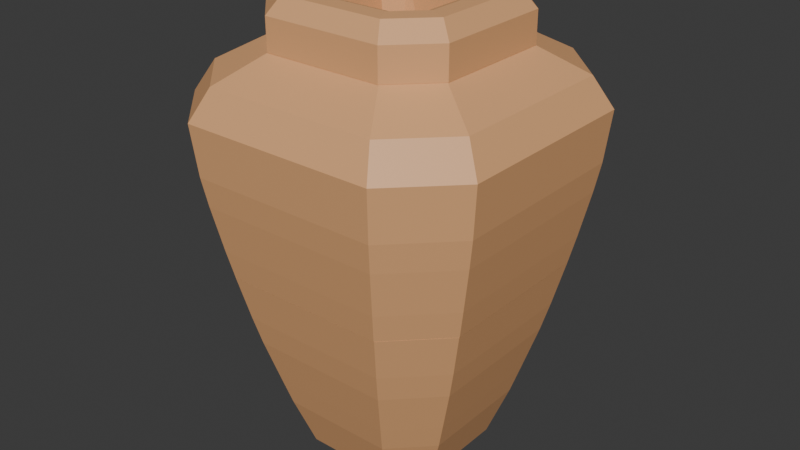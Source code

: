 # Source: vazo2-birincivazo-anim-export_2_.blend  (saved by Blender 4.1.23; exported with 4.5.12 LTS)
import bpy
from mathutils import Matrix  # noqa: F401  (used for matrix-valued properties, if any)

bpy.ops.wm.read_factory_settings(use_empty=True)
scene = bpy.context.scene
scene.name = 'Scene'

# ---- collections
col_collection = bpy.data.collections.new('Collection'); scene.collection.children.link(col_collection)

# ---- materials (node trees are filled in below, after node groups)
mat_vase1 = bpy.data.materials.new('vase1')
mat_vase1.use_transparent_shadow = False

# ---- material node trees
mat_vase1.use_nodes = True; mat_vase1.node_tree.nodes.clear()
_N = mat_vase1.node_tree.nodes; _L = mat_vase1.node_tree.links
n0 = _N.new('ShaderNodeBsdfPrincipled'); n0.name = 'Principled BSDF'; n0.location = (10, 300)
n0.inputs[0].default_value = (0.8001, 0.4175, 0.1901, 1.0)
n0.inputs[3].default_value = 1.45
n1 = _N.new('ShaderNodeOutputMaterial'); n1.name = 'Material Output'; n1.location = (300, 300)
_L.new(n0.outputs[0], n1.inputs[0])
n1.is_active_output = True

# ---- world
world_world = bpy.data.worlds.new('World'); scene.world = world_world
world_world.use_nodes = True; world_world.node_tree.nodes.clear()
_N = world_world.node_tree.nodes; _L = world_world.node_tree.links
n0 = _N.new('ShaderNodeOutputWorld'); n0.name = 'World Output'; n0.location = (300, 300)
n1 = _N.new('ShaderNodeBackground'); n1.name = 'Background'; n1.location = (10, 300)
n1.inputs[0].default_value = (0.05088, 0.05088, 0.05088, 1.0)
_L.new(n1.outputs[0], n0.inputs[0])
n0.is_active_output = True
world_world.color = (0.05088, 0.05088, 0.05088)
world_world.use_sun_shadow = False
world_world.sun_shadow_jitter_overblur = 0.0

# ---- meshes
me_cube_001 = bpy.data.meshes.new('Cube.001')
me_cube_001.from_pydata([(-0.03428, -0.0535, 0.06669), (-0.03003, -0.04722, 0.07118), (-0.04777, -0.02948, 0.07118), (-0.05405, -0.03373, 0.06669), (-0.04777, 0.02961, 0.07118), (-0.03003, 0.04735, 0.07118), (-0.03428, 0.05363, 0.06669), (-0.05405, 0.03386, 0.06669), (0.0468, -0.02948, 0.07118), (0.02906, -0.04722, 0.07118), (0.03331, -0.0535, 0.06669), (0.05308, -0.03373, 0.06669), (0.02906, 0.04735, 0.07118), (0.0468, 0.02961, 0.07118), (0.05308, 0.03386, 0.06669), (0.03331, 0.05363, 0.06669), (-0.07649, -0.04914, -0.0578), (-0.04969, -0.07593, -0.0578), (-0.05225, -0.07977, -0.03986), (-0.08032, -0.0517, -0.03986), (-0.08595, -0.05546, -0.01117), (-0.05601, -0.0854, -0.01117), (-0.05803, -0.08841, 0.00679), (-0.08896, -0.05747, 0.00679), (-0.0839, -0.05372, 0.04937), (-0.09229, -0.05962, 0.03514), (-0.06017, -0.09174, 0.03514), (-0.05427, -0.08335, 0.04937), (-0.0839, 0.05385, 0.04937), (-0.05427, 0.08348, 0.04937), (-0.06017, 0.09187, 0.03514), (-0.09229, 0.05975, 0.03514), (-0.08896, 0.05761, 0.00679), (-0.05803, 0.08854, 0.00679), (-0.05601, 0.08553, -0.01117), (-0.08595, 0.05559, -0.01117), (-0.08032, 0.05183, -0.03986), (-0.05225, 0.0799, -0.03986), (-0.04969, 0.07607, -0.0578), (-0.07649, 0.04927, -0.0578), (0.0533, 0.08348, 0.04937), (0.08293, 0.05385, 0.04937), (0.09132, 0.05975, 0.03514), (0.0592, 0.09187, 0.03514), (0.05705, 0.08854, 0.00679), (0.08799, 0.05761, 0.00679), (0.08498, 0.05559, -0.01117), (0.05504, 0.08553, -0.01117), (0.05128, 0.0799, -0.03986), (0.07935, 0.05183, -0.03986), (0.07551, 0.04927, -0.0578), (0.04872, 0.07607, -0.0578), (0.08293, -0.05372, 0.04937), (0.0533, -0.08335, 0.04937), (0.0592, -0.09174, 0.03514), (0.09132, -0.05962, 0.03514), (0.08799, -0.05747, 0.00679), (0.05705, -0.08841, 0.00679), (0.05504, -0.0854, -0.01117), (0.08498, -0.05546, -0.01117), (0.07935, -0.0517, -0.03986), (0.05128, -0.07977, -0.03986), (0.04872, -0.07593, -0.0578), (0.07551, -0.04914, -0.0578), (-0.04737, -0.02953, 0.0938), (-0.03008, -0.04682, 0.0938), (-0.02963, -0.04414, 0.09304), (-0.0447, -0.02907, 0.09304), (-0.04737, 0.02966, 0.0938), (-0.0447, 0.02921, 0.09304), (-0.02963, 0.04428, 0.09304), (-0.03008, 0.04695, 0.0938), (0.04372, -0.02907, 0.09304), (0.02865, -0.04414, 0.09304), (0.02911, -0.04682, 0.0938), (0.0464, -0.02953, 0.0938), (0.02865, 0.04428, 0.09304), (0.04372, 0.02921, 0.09304), (0.0464, 0.02966, 0.0938), (0.02911, 0.04695, 0.0938), (-0.0437, -0.02876, 0.0929), (-0.02932, -0.04314, 0.0929), (-0.0437, 0.0289, 0.0929), (-0.02932, 0.04328, 0.0929), (0.02834, 0.04328, 0.0929), (0.04272, 0.0289, 0.0929), (0.04272, -0.02876, 0.0929), (0.02834, -0.04314, 0.0929), (-0.0519, -0.03231, 0.071), (-0.03286, -0.05134, 0.071), (-0.03551, -0.05475, 0.07585), (-0.0553, -0.03495, 0.07585), (-0.03286, 0.05148, 0.071), (-0.0519, 0.03244, 0.071), (-0.0553, 0.03509, 0.07585), (-0.03551, 0.05488, 0.07585), (0.05092, 0.03244, 0.071), (0.03189, 0.05148, 0.071), (0.03453, 0.05488, 0.07585), (0.05433, 0.03509, 0.07585), (0.05092, -0.03231, 0.071), (0.05433, -0.03495, 0.07585), (0.03453, -0.05475, 0.07585), (0.03189, -0.05134, 0.071), (-0.0519, -0.03231, 0.09427), (-0.0553, -0.03495, 0.08943), (-0.03551, -0.05475, 0.08943), (-0.03286, -0.05134, 0.09427), (-0.0519, 0.03244, 0.09427), (-0.03286, 0.05148, 0.09427), (-0.03551, 0.05488, 0.08943), (-0.0553, 0.03509, 0.08943), (0.05092, 0.03244, 0.09427), (0.05433, 0.03509, 0.08943), (0.03453, 0.05488, 0.08943), (0.03189, 0.05148, 0.09427), (0.03189, -0.05134, 0.09427), (0.03453, -0.05475, 0.08943), (0.05433, -0.03495, 0.08943), (0.05092, -0.03231, 0.09427), (-0.03637, -0.02779, 0.004637), (-0.02834, -0.03582, 0.004637), (-0.03637, 0.02792, 0.004637), (-0.02834, 0.03595, 0.004637), (0.02737, 0.03595, 0.004637), (0.0354, 0.02792, 0.004637), (0.0354, -0.02779, 0.004637), (0.02737, -0.03582, 0.004637), (-0.01552, 0.02752, 0.004637), (0.02697, 0.0151, 0.004637), (0.01454, -0.02739, 0.004637), (-0.01552, -0.02739, 0.004637), (-0.0004866, 0.01497, 0.004637), (0.01442, 6.68e-05, 0.004637), (-0.01539, 6.68e-05, 0.004637), (-0.0004866, -0.01484, 0.004637), (-0.0004866, 0.03575, 0.004637), (-0.0004866, 0.04248, 0.004637), (0.03519, 6.68e-05, 0.004637), (0.04193, 6.68e-05, 0.004637), (-0.0004866, -0.03561, 0.004637), (-0.0004866, -0.04235, 0.004637)], [], [(1, 9, 103, 89), (97, 92, 95, 98), (24, 3, 7, 28), (41, 14, 11, 52), (129, 138, 125), (0, 27, 53, 10), (19, 20, 35, 36), (23, 25, 31, 32), (33, 30, 43, 44), (8, 13, 96, 100), (69, 67, 80, 82), (136, 124, 137), (49, 46, 59, 60), (12, 5, 92, 97), (140, 121, 141), (45, 42, 55, 56), (37, 34, 47, 48), (21, 18, 61, 58), (26, 22, 57, 54), (66, 73, 87, 81), (72, 77, 85, 86), (120, 131, 134), (29, 6, 15, 40), (94, 91, 105, 111), (74, 65, 107, 116), (108, 68, 71, 109), (109, 71, 79, 115), (112, 78, 75, 119), (101, 99, 113, 118), (90, 102, 117, 106), (98, 95, 110, 114), (68, 64, 67, 69), (64, 68, 108, 104), (93, 88, 91, 94), (4, 2, 88, 93), (76, 70, 83, 84), (6, 5, 12, 15), (138, 126, 139), (24, 27, 0, 3), (2, 3, 0, 1), (5, 4, 93, 92), (81, 141, 121), (6, 7, 4, 5), (9, 8, 100, 103), (123, 136, 137), (13, 8, 11, 14), (10, 11, 8, 9), (13, 12, 97, 96), (14, 15, 12, 13), (18, 17, 62, 61), (22, 21, 58, 57), (18, 19, 16, 17), (123, 122, 128), (36, 35, 34, 37), (22, 23, 20, 21), (30, 29, 40, 43), (26, 27, 24, 25), (34, 33, 44, 47), (30, 31, 28, 29), (38, 37, 48, 51), (34, 35, 32, 33), (120, 121, 131), (38, 39, 36, 37), (42, 41, 52, 55), (46, 45, 56, 59), (42, 43, 40, 41), (50, 49, 60, 63), (46, 47, 44, 45), (50, 51, 48, 49), (54, 55, 52, 53), (65, 64, 104, 107), (58, 59, 56, 57), (62, 63, 60, 61), (66, 65, 74, 73), (70, 69, 82, 83), (66, 67, 64, 65), (125, 139, 85), (70, 71, 68, 69), (74, 75, 72, 73), (139, 86, 85), (90, 89, 103, 102), (78, 79, 76, 77), (127, 141, 87), (83, 82, 122, 123), (87, 86, 126, 127), (80, 81, 121, 120), (90, 91, 88, 89), (84, 137, 124), (117, 116, 107, 106), (94, 95, 92, 93), (102, 101, 118, 117), (98, 99, 96, 97), (52, 11, 10, 53), (102, 103, 100, 101), (110, 109, 115, 114), (106, 107, 104, 105), (77, 72, 75, 78), (123, 137, 83), (110, 111, 108, 109), (40, 15, 14, 41), (114, 115, 112, 113), (7, 3, 2, 4), (28, 7, 6, 29), (118, 119, 116, 117), (131, 135, 134), (85, 84, 124, 125), (2, 1, 89, 88), (114, 113, 99, 98), (35, 20, 23, 32), (128, 136, 123), (39, 16, 19, 36), (100, 96, 99, 101), (134, 122, 120), (128, 122, 134), (110, 95, 94, 111), (1, 0, 10, 9), (125, 124, 129), (127, 126, 130), (86, 139, 126), (135, 130, 133), (132, 133, 129), (131, 140, 130, 135), (129, 124, 136, 132), (130, 126, 138, 133), (134, 132, 128), (136, 128, 132), (130, 140, 127), (138, 129, 133), (131, 121, 140), (127, 140, 141), (135, 133, 132, 134), (137, 84, 83), (120, 122, 82, 80), (141, 81, 87), (20, 19, 18, 21), (25, 23, 22, 26), (54, 53, 27, 26), (25, 24, 28, 31), (32, 31, 30, 33), (44, 43, 42, 45), (48, 47, 46, 49), (56, 55, 54, 57), (60, 59, 58, 61), (80, 67, 66, 81), (79, 71, 70, 76), (119, 75, 74, 116), (73, 72, 86, 87), (112, 115, 79, 78), (77, 76, 84, 85), (105, 91, 90, 106), (125, 138, 139), (105, 104, 108, 111), (113, 112, 119, 118)])
_uv = me_cube_001.uv_layers.new(name='UVMap')
_uv.uv.foreach_set('vector', [0.6224, 0.9907, 0.625, 0.7624, 0.625, 0.7618, 0.625, 0.0, 0.625, 0.4546, 0.625, 0.2618, 0.625, 0.2582, 0.625, 0.4918, 0.5833, 0.01073, 0.6241, 1.0, 0.6167, 0.2051, 0.5911, 0.206, 0.5911, 0.544, 0.6167, 0.5449, 0.6167, 0.7051, 0.5911, 0.706, 0.6712, 0.5825, 0.6459, 0.6272, 0.6475, 0.5454, 0.6224, 0.9902, 0.5833, 0.004262, 0.5911, 0.794, 0.6167, 0.7949, 0.5, 0.004815, 0.5384, 0.005452, 0.5337, 0.2065, 0.508, 0.2064, 0.5417, 0.00456, 0.5801, 0.004997, 0.5752, 0.2066, 0.5497, 0.2066, 0.5497, 0.2934, 0.5752, 0.2934, 0.5752, 0.4566, 0.5497, 0.4566, 0.625, 0.7376, 0.625, 0.5124, 0.625, 0.5118, 0.625, 0.7382, 0.625, 0.2076, 0.625, 0.0427, 0.625, 0.04264, 0.625, 0.2074, 0.7546, 0.521, 0.67, 0.5225, 0.7523, 0.5031, 0.508, 0.5436, 0.5337, 0.5435, 0.5337, 0.7065, 0.508, 0.7064, 0.6246, 0.4544, 0.625, 0.2624, 0.625, 0.2618, 0.625, 0.4546, 0.625, 0.875, 0.625, 0.007871, 0.625, 0.8751, 0.5497, 0.5434, 0.5752, 0.5434, 0.5752, 0.7066, 0.5497, 0.7066, 0.508, 0.2936, 0.5337, 0.2935, 0.5337, 0.4565, 0.508, 0.4564, 0.5378, 0.0, 0.5, 0.0, 0.508, 0.7936, 0.5337, 0.7935, 0.5796, 0.0, 0.5417, 0.0, 0.5497, 0.7934, 0.5752, 0.7934, 0.625, 0.0, 0.625, 0.7924, 0.625, 0.75, 0.625, 0.0, 0.625, 0.7076, 0.625, 0.5424, 0.6266, 0.5426, 0.6266, 0.7074, 0.625, 0.03475, 0.8073, 0.7395, 0.8077, 0.6272, 0.5911, 0.294, 0.6167, 0.2949, 0.6167, 0.4551, 0.5911, 0.456, 0.625, 0.2054, 0.625, 0.006456, 0.625, 0.008191, 0.625, 0.2418, 0.625, 0.7951, 0.625, 0.0, 0.625, 0.007974, 0.625, 0.7618, 0.625, 0.2382, 0.625, 0.2049, 0.625, 0.2951, 0.625, 0.2618, 0.625, 0.2618, 0.625, 0.2951, 0.625, 0.4549, 0.625, 0.4882, 0.625, 0.5118, 0.625, 0.5451, 0.625, 0.7049, 0.625, 0.7382, 0.625, 0.7418, 0.625, 0.5446, 0.625, 0.5082, 0.625, 0.7418, 0.625, 0.0, 0.625, 0.7582, 0.625, 0.7582, 0.625, 0.0, 0.625, 0.4918, 0.625, 0.2582, 0.625, 0.2582, 0.625, 0.4918, 0.625, 0.2049, 0.625, 0.0468, 0.625, 0.0427, 0.625, 0.2076, 0.625, 0.0468, 0.625, 0.2049, 0.625, 0.2382, 0.625, 0.01941, 0.625, 0.2382, 0.625, 0.0118, 0.625, 0.008191, 0.625, 0.2054, 0.625, 0.2376, 0.6241, 1.0, 0.625, 0.0118, 0.625, 0.2382, 0.625, 0.4576, 0.625, 0.2924, 0.625, 0.25, 0.625, 0.5, 0.6167, 0.2949, 0.625, 0.2624, 0.6246, 0.4544, 0.6167, 0.4551, 0.6459, 0.6272, 0.6345, 0.7152, 0.6287, 0.6251, 0.586, 0.006899, 0.586, 0.9931, 0.6224, 0.9902, 0.6224, 0.009763, 0.625, 0.01244, 0.6224, 0.009763, 0.6224, 0.9902, 0.625, 0.9876, 0.625, 0.2624, 0.625, 0.2376, 0.625, 0.2382, 0.625, 0.2618, 0.625, 1.0, 0.625, 0.8751, 0.625, 0.007871, 0.6167, 0.2949, 0.6167, 0.2051, 0.625, 0.2376, 0.625, 0.2624, 0.625, 0.7624, 0.625, 0.7376, 0.625, 0.7382, 0.625, 0.7618, 0.8671, 0.5079, 0.7546, 0.521, 0.7523, 0.5031, 0.625, 0.5124, 0.625, 0.7376, 0.6167, 0.7051, 0.6167, 0.5449, 0.6167, 0.7949, 0.6167, 0.7051, 0.625, 0.7376, 0.625, 0.7624, 0.625, 0.5124, 0.6246, 0.4544, 0.625, 0.4546, 0.625, 0.5118, 0.6167, 0.5449, 0.6167, 0.4551, 0.6246, 0.4544, 0.625, 0.5124, 0.5026, 0.0, 0.4961, 0.0, 0.492, 0.7937, 0.508, 0.7936, 0.5445, 0.0, 0.5378, 0.0, 0.5337, 0.7935, 0.5497, 0.7934, 0.5032, 0.9943, 0.5032, 0.005726, 0.4968, 0.006164, 0.4968, 0.9938, 0.625, 0.2421, 0.625, 0.2153, 0.8082, 0.5359, 0.508, 0.2064, 0.5337, 0.2065, 0.5337, 0.2935, 0.508, 0.2936, 0.5449, 0.9948, 0.5449, 0.005155, 0.5384, 0.005452, 0.5384, 0.9945, 0.5752, 0.2934, 0.5911, 0.294, 0.5911, 0.456, 0.5752, 0.4566, 0.5801, 0.995, 0.586, 0.9931, 0.586, 0.006899, 0.5801, 0.004997, 0.5337, 0.2935, 0.5497, 0.2934, 0.5497, 0.4566, 0.5337, 0.4565, 0.5752, 0.2934, 0.5752, 0.2066, 0.5911, 0.206, 0.5911, 0.294, 0.492, 0.2937, 0.508, 0.2936, 0.508, 0.4564, 0.492, 0.4563, 0.5337, 0.2935, 0.5337, 0.2065, 0.5497, 0.2066, 0.5497, 0.2934, 0.625, 0.03475, 0.625, 0.9921, 0.8073, 0.7395, 0.492, 0.2937, 0.492, 0.2063, 0.508, 0.2064, 0.508, 0.2936, 0.5752, 0.5434, 0.5911, 0.544, 0.5911, 0.706, 0.5752, 0.7066, 0.5337, 0.5435, 0.5497, 0.5434, 0.5497, 0.7066, 0.5337, 0.7065, 0.5752, 0.5434, 0.5752, 0.4566, 0.5911, 0.456, 0.5911, 0.544, 0.492, 0.5437, 0.508, 0.5436, 0.508, 0.7064, 0.492, 0.7063, 0.5337, 0.5435, 0.5337, 0.4565, 0.5497, 0.4566, 0.5497, 0.5434, 0.492, 0.5437, 0.492, 0.4563, 0.508, 0.4564, 0.508, 0.5436, 0.5752, 0.7934, 0.5752, 0.7066, 0.5911, 0.706, 0.5911, 0.794, 0.625, 0.9876, 0.625, 0.0468, 0.625, 0.0118, 0.625, 0.9882, 0.5337, 0.7935, 0.5337, 0.7065, 0.5497, 0.7066, 0.5497, 0.7934, 0.492, 0.7937, 0.492, 0.7063, 0.508, 0.7064, 0.508, 0.7936, 0.625, 0.0, 0.625, 0.0, 0.625, 0.7951, 0.625, 0.7924, 0.625, 0.2924, 0.625, 0.2076, 0.625, 0.2074, 0.875, 0.5, 0.625, 1.0, 0.625, 0.0427, 0.625, 0.0468, 0.625, 0.9876, 0.6475, 0.5454, 0.6287, 0.6251, 0.6266, 0.5426, 0.625, 0.2924, 0.625, 0.2951, 0.625, 0.2049, 0.625, 0.2076, 0.625, 0.7951, 0.625, 0.7049, 0.625, 0.7076, 0.625, 0.7924, 0.6287, 0.6251, 0.6266, 0.7074, 0.6266, 0.5426, 0.625, 0.0, 0.625, 0.0, 0.625, 0.7618, 0.625, 0.7582, 0.625, 0.5451, 0.625, 0.4549, 0.625, 0.4576, 0.625, 0.5424, 0.625, 0.7579, 0.625, 0.8751, 0.625, 0.75, 0.625, 0.25, 0.625, 0.2074, 0.625, 0.2153, 0.8671, 0.5079, 0.625, 0.75, 0.6266, 0.7074, 0.6345, 0.7152, 0.625, 0.7579, 0.625, 0.04264, 0.625, 1.0, 0.625, 0.007871, 0.625, 0.03475, 0.625, 0.9918, 0.625, 0.008191, 0.625, 0.0118, 0.625, 0.9882, 0.625, 0.5, 0.7523, 0.5031, 0.67, 0.5225, 0.625, 0.7582, 0.625, 0.7618, 0.625, 0.0, 0.625, 0.0, 0.625, 0.2054, 0.625, 0.2582, 0.625, 0.2618, 0.625, 0.2382, 0.625, 0.7582, 0.625, 0.7418, 0.625, 0.7418, 0.625, 0.7582, 0.625, 0.4918, 0.625, 0.5446, 0.625, 0.5118, 0.625, 0.4546, 0.5911, 0.706, 0.6167, 0.7051, 0.6167, 0.7949, 0.5911, 0.794, 0.625, 0.7582, 0.625, 0.7618, 0.625, 0.7382, 0.625, 0.7418, 0.625, 0.2582, 0.625, 0.2618, 0.625, 0.4882, 0.625, 0.4918, 0.625, 0.9918, 0.625, 0.9882, 0.625, 0.0118, 0.625, 0.008191, 0.625, 0.5424, 0.625, 0.7076, 0.625, 0.7049, 0.625, 0.5451, 0.8671, 0.5079, 0.7523, 0.5031, 0.625, 0.25, 0.625, 0.2582, 0.625, 0.2418, 0.625, 0.2382, 0.625, 0.2618, 0.5911, 0.456, 0.6167, 0.4551, 0.6167, 0.5449, 0.5911, 0.544, 0.625, 0.4918, 0.625, 0.4882, 0.625, 0.5118, 0.625, 0.5082, 0.6167, 0.2051, 0.6224, 0.009763, 0.625, 0.01244, 0.625, 0.2376, 0.5911, 0.206, 0.6167, 0.2051, 0.6167, 0.2949, 0.5911, 0.294, 0.625, 0.7418, 0.625, 0.7382, 0.625, 0.7618, 0.625, 0.7582, 0.8073, 0.7395, 0.7522, 0.6827, 0.8077, 0.6272, 0.6266, 0.5426, 0.625, 0.5, 0.67, 0.5225, 0.6475, 0.5454, 0.625, 0.01244, 0.625, 0.9876, 0.625, 0.9882, 0.625, 0.0118, 0.625, 0.4918, 0.625, 0.5082, 0.625, 0.5446, 0.625, 0.4918, 0.5337, 0.2065, 0.5384, 0.005452, 0.5449, 0.005155, 0.5497, 0.2066, 0.8082, 0.5359, 0.7546, 0.521, 0.8671, 0.5079, 0.492, 0.2063, 0.4968, 0.006164, 0.5032, 0.005726, 0.508, 0.2064, 0.625, 0.7382, 0.625, 0.5118, 0.625, 0.5446, 0.625, 0.7418, 0.8077, 0.6272, 0.625, 0.2153, 0.625, 0.03475, 0.8082, 0.5359, 0.625, 0.2153, 0.8077, 0.6272, 0.625, 0.2582, 0.625, 0.2582, 0.625, 0.2054, 0.625, 0.2418, 0.625, 0.0, 0.6241, 0.0, 0.6167, 0.7949, 0.625, 0.7624, 0.6475, 0.5454, 0.67, 0.5225, 0.6712, 0.5825, 0.6329, 0.7421, 0.6345, 0.7152, 0.625, 0.8177, 0.6266, 0.7074, 0.6287, 0.6251, 0.6345, 0.7152, 0.7522, 0.6827, 0.6927, 0.7395, 0.7059, 0.6293, 0.7544, 0.5809, 0.7059, 0.6293, 0.6712, 0.5825, 0.625, 0.9323, 0.625, 0.875, 0.6927, 0.7395, 0.7522, 0.6827, 0.6712, 0.5825, 0.67, 0.5225, 0.7546, 0.521, 0.7544, 0.5809, 0.625, 0.8177, 0.6345, 0.7152, 0.6459, 0.6272, 0.7059, 0.6293, 0.8077, 0.6272, 0.7544, 0.5809, 0.8082, 0.5359, 0.7546, 0.521, 0.8082, 0.5359, 0.7544, 0.5809, 0.625, 0.8177, 0.625, 0.875, 0.625, 0.7579, 0.6459, 0.6272, 0.6712, 0.5825, 0.7059, 0.6293, 0.625, 0.9323, 0.625, 0.9921, 0.625, 0.875, 0.625, 0.7579, 0.625, 0.875, 0.625, 0.8751, 0.7522, 0.6827, 0.7059, 0.6293, 0.7544, 0.5809, 0.8077, 0.6272, 0.7523, 0.5031, 0.625, 0.5, 0.625, 0.25, 0.625, 0.03475, 0.625, 0.2153, 0.625, 0.2074, 0.625, 0.04264, 0.625, 0.8751, 0.625, 0.0, 0.625, 0.75, 0.5384, 0.005452, 0.5032, 0.005726, 0.5032, 0.9943, 0.5384, 0.9945, 0.5801, 0.004997, 0.5449, 0.005155, 0.5449, 0.9948, 0.5801, 0.995, 0.5752, 0.7934, 0.5911, 0.794, 0.5877, 0.0, 0.5796, 0.0, 0.5801, 0.004997, 0.586, 0.006899, 0.5911, 0.206, 0.5752, 0.2066, 0.5497, 0.2066, 0.5752, 0.2066, 0.5752, 0.2934, 0.5497, 0.2934, 0.5497, 0.4566, 0.5752, 0.4566, 0.5752, 0.5434, 0.5497, 0.5434, 0.508, 0.4564, 0.5337, 0.4565, 0.5337, 0.5435, 0.508, 0.5436, 0.5497, 0.7066, 0.5752, 0.7066, 0.5752, 0.7934, 0.5497, 0.7934, 0.508, 0.7064, 0.5337, 0.7065, 0.5337, 0.7935, 0.508, 0.7936, 0.625, 0.04264, 0.625, 0.0427, 0.625, 1.0, 0.625, 1.0, 0.625, 0.4549, 0.625, 0.2951, 0.625, 0.2924, 0.625, 0.4576, 0.625, 0.7382, 0.625, 0.7049, 0.625, 0.7951, 0.625, 0.7618, 0.625, 0.7924, 0.625, 0.7076, 0.6266, 0.7074, 0.625, 0.75, 0.625, 0.5118, 0.625, 0.4882, 0.625, 0.4549, 0.625, 0.5451, 0.625, 0.5424, 0.625, 0.4576, 0.625, 0.5, 0.6266, 0.5426, 0.625, 0.008191, 0.625, 0.008191, 0.625, 0.9918, 0.625, 0.9918, 0.6475, 0.5454, 0.6459, 0.6272, 0.6287, 0.6251, 0.625, 0.008191, 0.625, 0.0118, 0.625, 0.2382, 0.625, 0.2418, 0.625, 0.5082, 0.625, 0.5118, 0.625, 0.7382, 0.625, 0.7418])
me_cube_001.materials.append(mat_vase1)
me_cube_001.update()
me_cube_004 = bpy.data.meshes.new('Cube.004')
me_cube_004.from_pydata([(-0.04294, -0.02701, -0.1792), (-0.02587, -0.02532, -0.1782), (-0.02756, -0.04239, -0.1792), (-0.02587, 0.02545, -0.1782), (-0.04294, 0.02714, -0.1792), (-0.02756, 0.04252, -0.1792), (0.0249, -0.02532, -0.1782), (0.04197, -0.02701, -0.1792), (0.02659, -0.04239, -0.1792), (0.0249, 0.02545, -0.1782), (0.02659, 0.04252, -0.1792), (0.04197, 0.02714, -0.1792), (-0.05185, -0.03274, -0.1509), (-0.03329, -0.0513, -0.1509), (-0.03681, -0.05652, -0.1332), (-0.05707, -0.03625, -0.1332), (-0.06539, -0.04175, -0.1045), (-0.04231, -0.06484, -0.1045), (-0.0453, -0.06935, -0.08651), (-0.0699, -0.04475, -0.08651), (-0.07649, -0.04914, -0.0578), (-0.04969, -0.07593, -0.0578), (-0.04969, 0.07607, -0.0578), (-0.07649, 0.04927, -0.0578), (-0.0699, 0.04488, -0.08651), (-0.0453, 0.06948, -0.08651), (-0.04231, 0.06497, -0.1045), (-0.06539, 0.04189, -0.1045), (-0.05185, 0.03287, -0.1509), (-0.05707, 0.03639, -0.1332), (-0.03681, 0.05665, -0.1332), (-0.03329, 0.05143, -0.1509), (0.07551, 0.04927, -0.0578), (0.04872, 0.07607, -0.0578), (0.04433, 0.06948, -0.08651), (0.06893, 0.04488, -0.08651), (0.06442, 0.04189, -0.1045), (0.04133, 0.06497, -0.1045), (0.03232, 0.05143, -0.1509), (0.03583, 0.05665, -0.1332), (0.0561, 0.03639, -0.1332), (0.05088, 0.03287, -0.1509), (0.04872, -0.07593, -0.0578), (0.07551, -0.04914, -0.0578), (0.06893, -0.04475, -0.08651), (0.04433, -0.06935, -0.08651), (0.04133, -0.06484, -0.1045), (0.06442, -0.04175, -0.1045), (0.05088, -0.03274, -0.1509), (0.0561, -0.03625, -0.1332), (0.03583, -0.05652, -0.1332), (0.03232, -0.0513, -0.1509)], [], [(11, 41, 48, 7), (15, 16, 27, 29), (8, 51, 13, 2), (19, 20, 23, 24), (40, 36, 47, 49), (35, 32, 43, 44), (30, 26, 37, 39), (25, 22, 33, 34), (6, 1, 3, 9), (17, 14, 50, 46), (21, 18, 45, 42), (5, 31, 38, 10), (2, 1, 6, 8), (1, 0, 4, 3), (5, 4, 28, 31), (7, 6, 9, 11), (8, 7, 48, 51), (11, 10, 38, 41), (14, 13, 51, 50), (18, 17, 46, 45), (14, 15, 12, 13), (18, 19, 16, 17), (26, 25, 34, 37), (26, 27, 24, 25), (30, 31, 28, 29), (36, 35, 44, 47), (36, 37, 34, 35), (40, 41, 38, 39), (46, 47, 44, 45), (50, 51, 48, 49), (0, 1, 2), (28, 12, 15, 29), (10, 9, 3, 5), (12, 28, 4, 0), (27, 16, 19, 24), (3, 4, 5), (6, 7, 8), (9, 10, 11), (16, 15, 14, 17), (20, 19, 18, 21), (24, 23, 22, 25), (29, 27, 26, 30), (38, 31, 30, 39), (34, 33, 32, 35), (39, 37, 36, 40), (48, 41, 40, 49), (44, 43, 42, 45), (49, 47, 46, 50), (12, 0, 2, 13)])
_uv = me_cube_004.uv_layers.new(name='UVMap')
_uv.uv.foreach_set('vector', [0.375, 0.508, 0.4087, 0.5447, 0.4087, 0.7053, 0.375, 0.742, 0.4167, 0.006432, 0.4551, 0.007139, 0.4503, 0.206, 0.4247, 0.2057, 0.367, 0.75, 0.4087, 0.7947, 0.4126, 0.0, 0.133, 0.75, 0.4583, 0.005408, 0.4968, 0.006164, 0.492, 0.2063, 0.4663, 0.2061, 0.4247, 0.5443, 0.4503, 0.544, 0.4503, 0.706, 0.4247, 0.7057, 0.4663, 0.5439, 0.492, 0.5437, 0.492, 0.7063, 0.4663, 0.7061, 0.4247, 0.2943, 0.4503, 0.294, 0.4503, 0.456, 0.4247, 0.4557, 0.4663, 0.2939, 0.492, 0.2937, 0.492, 0.4563, 0.4663, 0.4561, 0.3637, 0.7387, 0.1722, 0.7028, 0.1722, 0.5472, 0.3637, 0.5113, 0.4545, 0.0, 0.4167, 0.0, 0.4247, 0.7943, 0.4503, 0.794, 0.4961, 0.0, 0.4583, 0.0, 0.4663, 0.7939, 0.492, 0.7937, 0.133, 0.5, 0.4087, 0.2947, 0.4087, 0.4553, 0.367, 0.5, 0.3771, 0.0, 0.1722, 0.7028, 0.3637, 0.7387, 0.3781, 0.7606, 0.1722, 0.7028, 0.3781, 0.01064, 0.3781, 0.2394, 0.1722, 0.5472, 0.133, 0.5, 0.125, 0.508, 0.4087, 0.2053, 0.4087, 0.2947, 0.3781, 0.7394, 0.3637, 0.7387, 0.3637, 0.5113, 0.3781, 0.5106, 0.367, 0.75, 0.3781, 0.7394, 0.4087, 0.7053, 0.4087, 0.7947, 0.3781, 0.5106, 0.367, 0.5, 0.4087, 0.4553, 0.4087, 0.5447, 0.4192, 0.0, 0.4126, 0.0, 0.4087, 0.7947, 0.4247, 0.7943, 0.4608, 0.0, 0.4545, 0.0, 0.4503, 0.794, 0.4663, 0.7939, 0.4199, 0.9923, 0.4199, 0.007695, 0.4136, 0.008909, 0.4136, 0.9911, 0.4615, 0.9934, 0.4615, 0.006589, 0.4551, 0.007139, 0.4551, 0.9929, 0.4503, 0.294, 0.4663, 0.2939, 0.4663, 0.4561, 0.4503, 0.456, 0.4503, 0.294, 0.4503, 0.206, 0.4663, 0.2061, 0.4663, 0.2939, 0.4247, 0.2943, 0.4087, 0.2947, 0.4087, 0.2053, 0.4247, 0.2057, 0.4503, 0.544, 0.4663, 0.5439, 0.4663, 0.7061, 0.4503, 0.706, 0.4503, 0.544, 0.4503, 0.456, 0.4663, 0.4561, 0.4663, 0.5439, 0.4247, 0.5443, 0.4087, 0.5447, 0.4087, 0.4553, 0.4247, 0.4557, 0.4503, 0.794, 0.4503, 0.706, 0.4663, 0.7061, 0.4663, 0.7939, 0.4247, 0.7943, 0.4087, 0.7947, 0.4087, 0.7053, 0.4247, 0.7057, 0.3781, 0.01064, 0.1722, 0.7028, 0.3781, 0.9894, 0.4087, 0.2053, 0.4136, 0.008909, 0.4199, 0.007695, 0.4247, 0.2057, 0.3781, 0.4894, 0.3637, 0.5113, 0.1722, 0.5472, 0.3781, 0.2606, 0.4136, 0.008909, 0.4087, 0.2053, 0.125, 0.508, 0.125, 0.742, 0.4503, 0.206, 0.4551, 0.007139, 0.4615, 0.006589, 0.4663, 0.2061, 0.1722, 0.5472, 0.3781, 0.2394, 0.3781, 0.2606, 0.3637, 0.7387, 0.3781, 0.7394, 0.3781, 0.7606, 0.3637, 0.5113, 0.3781, 0.4894, 0.3781, 0.5106, 0.4551, 0.007139, 0.4199, 0.007695, 0.4199, 0.9923, 0.4551, 0.9929, 0.4968, 0.006164, 0.4615, 0.006589, 0.4615, 0.9934, 0.4968, 0.9938, 0.4663, 0.2061, 0.492, 0.2063, 0.492, 0.2937, 0.4663, 0.2939, 0.4247, 0.2057, 0.4503, 0.206, 0.4503, 0.294, 0.4247, 0.2943, 0.4087, 0.4553, 0.4087, 0.2947, 0.4247, 0.2943, 0.4247, 0.4557, 0.4663, 0.4561, 0.492, 0.4563, 0.492, 0.5437, 0.4663, 0.5439, 0.4247, 0.4557, 0.4503, 0.456, 0.4503, 0.544, 0.4247, 0.5443, 0.4087, 0.7053, 0.4087, 0.5447, 0.4247, 0.5443, 0.4247, 0.7057, 0.4663, 0.7061, 0.492, 0.7063, 0.492, 0.7937, 0.4663, 0.7939, 0.4247, 0.7057, 0.4503, 0.706, 0.4503, 0.794, 0.4247, 0.7943, 0.4136, 0.008909, 0.125, 0.742, 0.133, 0.75, 0.4136, 0.9911])
me_cube_004.materials.append(mat_vase1)
me_cube_004.update()

# ---- objects
ob_vase1 = bpy.data.objects.new('vase1', me_cube_001)
ob_vase1_001 = bpy.data.objects.new('vase1.001', me_cube_004)

# ---- transforms, parenting, visibility, modifiers, constraints
ob_vase1.location = (-0.001955, 0.0336, 0.1772)
_m = ob_vase1.modifiers.new('Solidify', 'SOLIDIFY')
_m.thickness = -0.01
ob_vase1_001.location = (-0.001955, 0.0336, 0.1772)
_m = ob_vase1_001.modifiers.new('Solidify', 'SOLIDIFY')
_m.thickness = -0.01

# ---- collection membership
col_collection.objects.link(ob_vase1)
col_collection.objects.link(ob_vase1_001)

# ---- scene / render settings (as saved in the file)
scene.frame_start = 0; scene.frame_end = 30; scene.frame_set(0)
scene.render.engine = 'BLENDER_EEVEE_NEXT'
scene.cycles.sampling_pattern = 'TABULATED_SOBOL'
scene.eevee.ray_tracing_options.trace_max_roughness = 0.0
bpy.context.view_layer.update()

# ---- added for rendering (the .blend has no active camera and no usable light): camera, sun
cam_auto = bpy.data.cameras.new('AutoCamera')
cam_auto.lens = 50.0
cam_auto.sensor_width = 36.0
cam_auto.clip_end = 1000.0
ob_auto_camera = bpy.data.objects.new('AutoCamera', cam_auto)
scene.collection.objects.link(ob_auto_camera)
ob_auto_camera.location = (0.374961, -0.419212, 0.436859)
ob_auto_camera.rotation_euler = (1.09748, -7.21219e-08, 0.694738)
scene.camera = ob_auto_camera
light_auto_sun = bpy.data.lights.new('AutoSun', 'SUN')
light_auto_sun.energy = 3.0
light_auto_sun.angle = 0.0523599
ob_auto_sun = bpy.data.objects.new('AutoSun', light_auto_sun)
scene.collection.objects.link(ob_auto_sun)
ob_auto_sun.rotation_euler = (0.872665, 0.174533, 0.523599)
bpy.context.view_layer.update()
